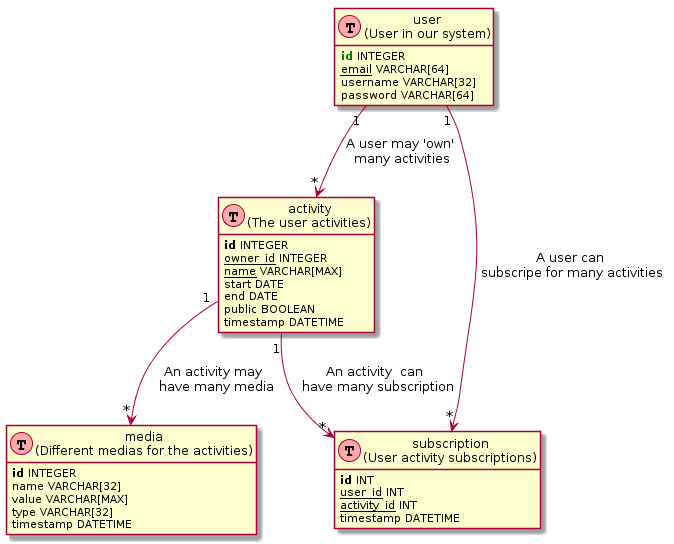

The diagram above was rendered by PlantUML. Its source (embedded in the PNG):
@startuml
hide methods
hide stereotypes



class user as "user\n(User in our system)" << (T,#FFAAAA) >> {
<b><color:green>id</color></b> INTEGER
<u>email</u> VARCHAR[64]
username VARCHAR[32]
password VARCHAR[64]
}

class activity as "activity\n(The user activities)" << (T,#FFAAAA) >> {
<b>id</b> INTEGER
<u>owner_id</u> INTEGER
<u>name</u> VARCHAR[MAX]
start DATE
end DATE
public BOOLEAN
timestamp DATETIME
}

class media as "media\n(Different medias for the activities)" << (T,#FFAAAA) >> {
<b>id</b> INTEGER
name VARCHAR[32]
value VARCHAR[MAX]
type VARCHAR[32]
timestamp DATETIME
}

class subscription as "subscription\n(User activity subscriptions)" << (T,#FFAAAA) >> {
    <b>id</b> INT
    <u>user_id</u> INT
    <u>activity_id</u> INT
timestamp DATETIME
}

activity "1" --> "*" subscription : "An activity  can\n  have many subscription"
user "1" --> "*" subscription : "A user can\n subscripe for many activities"
activity "1" --> "*" media : "An activity may\n  have many media"
user "1" --> "*" activity : "A user may 'own'\n many activities"
@enduml